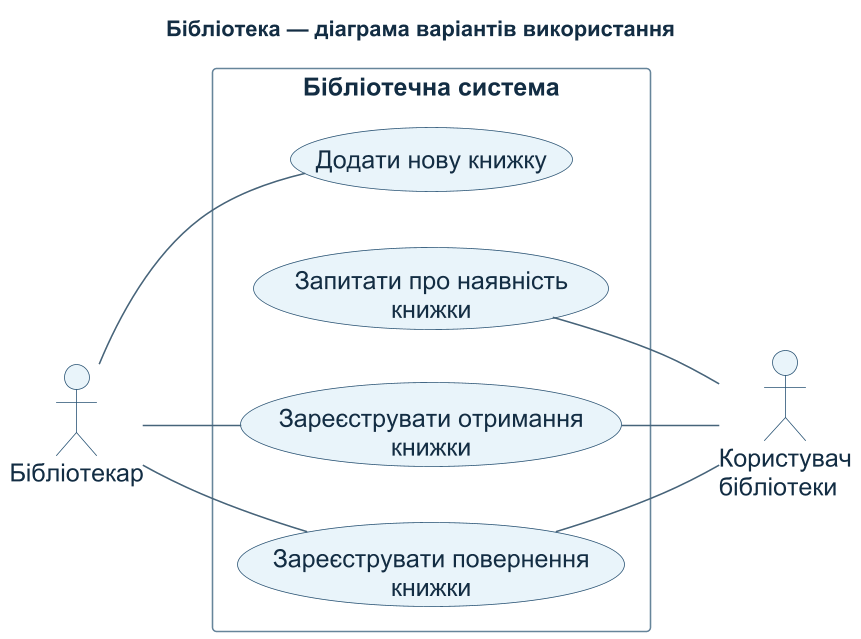

The diagram above was rendered by PlantUML. Its source (embedded in the PNG):
@startuml
title Бібліотека — діаграма варіантів використання
left to right direction
skinparam defaultFontName Arial
skinparam defaultFontSize 16
skinparam defaultFontColor #132D43
skinparam ArrowColor #46647A
skinparam actorBorderColor #275173
skinparam actorBackgroundColor #E9F4FA
skinparam usecaseBorderColor #275173
skinparam usecaseBackgroundColor #E9F4FA
skinparam rectangleBorderColor #66859A
skinparam shadowing false
skinparam dpi 150

actor "Бібліотекар" as Librarian
actor "Користувач\nбібліотеки" as Reader

rectangle "Бібліотечна система" {
    usecase "Додати нову книжку" as AddBook
    usecase "Запитати про наявність\nкнижки" as CheckAvailability
    usecase "Зареєструвати отримання\nкнижки" as RegisterLoan
    usecase "Зареєструвати повернення\nкнижки" as RegisterReturn
}

Librarian -- AddBook
Librarian -- RegisterLoan
Librarian -- RegisterReturn
CheckAvailability -- Reader
RegisterLoan -- Reader
RegisterReturn -- Reader
@enduml